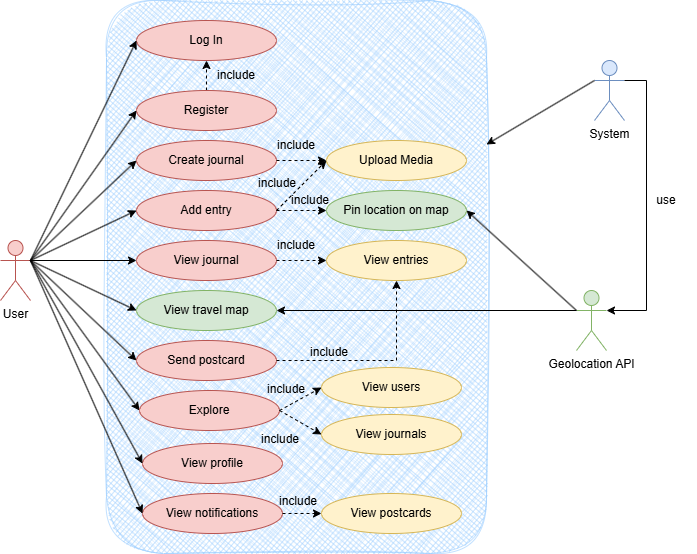

The diagram above was exported from draw.io. Its source (the exported page's mxGraphModel, read from the mxfile embedded in the PNG):
<mxGraphModel dx="786" dy="417" grid="0" gridSize="10" guides="1" tooltips="1" connect="1" arrows="1" fold="1" page="1" pageScale="1" pageWidth="850" pageHeight="1100" math="0" shadow="0">
  <root>
    <mxCell id="0" />
    <mxCell id="1" parent="0" />
    <mxCell id="7Jk_tbHKWYDqEpPMg2VC-66" value="" style="rounded=1;whiteSpace=wrap;html=1;fillColor=#99CCFF;strokeColor=#99CCFF;glass=0;fillStyle=cross-hatch;gradientColor=none;strokeWidth=1;opacity=60;sketch=1;curveFitting=1;jiggle=2;" parent="1" vertex="1">
      <mxGeometry x="180" y="140" width="380" height="553" as="geometry" />
    </mxCell>
    <mxCell id="7Jk_tbHKWYDqEpPMg2VC-5" value="User&lt;div&gt;&lt;br&gt;&lt;/div&gt;" style="shape=umlActor;verticalLabelPosition=bottom;verticalAlign=top;html=1;outlineConnect=0;fillColor=#f8cecc;strokeColor=#b85450;" parent="1" vertex="1">
      <mxGeometry x="74" y="380" width="30" height="60" as="geometry" />
    </mxCell>
    <mxCell id="7Jk_tbHKWYDqEpPMg2VC-15" value="System" style="shape=umlActor;verticalLabelPosition=bottom;verticalAlign=top;html=1;outlineConnect=0;fillColor=#dae8fc;strokeColor=#6c8ebf;" parent="1" vertex="1">
      <mxGeometry x="668" y="200" width="30" height="60" as="geometry" />
    </mxCell>
    <mxCell id="7Jk_tbHKWYDqEpPMg2VC-16" value="&lt;div&gt;Geolocation API&lt;/div&gt;" style="shape=umlActor;verticalLabelPosition=bottom;verticalAlign=top;html=1;outlineConnect=0;fillColor=#d5e8d4;strokeColor=#82b366;" parent="1" vertex="1">
      <mxGeometry x="650" y="430" width="30" height="60" as="geometry" />
    </mxCell>
    <mxCell id="7Jk_tbHKWYDqEpPMg2VC-19" value="Log In" style="ellipse;whiteSpace=wrap;html=1;fillColor=#f8cecc;strokeColor=#b85450;" parent="1" vertex="1">
      <mxGeometry x="210" y="160" width="140" height="40" as="geometry" />
    </mxCell>
    <mxCell id="7Jk_tbHKWYDqEpPMg2VC-23" style="edgeStyle=orthogonalEdgeStyle;rounded=0;orthogonalLoop=1;jettySize=auto;html=1;exitX=0.5;exitY=0;exitDx=0;exitDy=0;entryX=0.5;entryY=1;entryDx=0;entryDy=0;dashed=1;" parent="1" source="7Jk_tbHKWYDqEpPMg2VC-20" target="7Jk_tbHKWYDqEpPMg2VC-19" edge="1">
      <mxGeometry relative="1" as="geometry" />
    </mxCell>
    <mxCell id="7Jk_tbHKWYDqEpPMg2VC-20" value="Register" style="ellipse;whiteSpace=wrap;html=1;fillColor=#f8cecc;strokeColor=#b85450;" parent="1" vertex="1">
      <mxGeometry x="210" y="230" width="140" height="40" as="geometry" />
    </mxCell>
    <mxCell id="7Jk_tbHKWYDqEpPMg2VC-21" value="Create journal" style="ellipse;whiteSpace=wrap;html=1;fillColor=#f8cecc;strokeColor=#b85450;" parent="1" vertex="1">
      <mxGeometry x="210" y="280" width="140" height="40" as="geometry" />
    </mxCell>
    <mxCell id="7Jk_tbHKWYDqEpPMg2VC-22" value="Add entry" style="ellipse;whiteSpace=wrap;html=1;fillColor=#f8cecc;strokeColor=#b85450;" parent="1" vertex="1">
      <mxGeometry x="210" y="330" width="140" height="40" as="geometry" />
    </mxCell>
    <mxCell id="7Jk_tbHKWYDqEpPMg2VC-24" value="include" style="text;html=1;align=center;verticalAlign=middle;whiteSpace=wrap;rounded=0;" parent="1" vertex="1">
      <mxGeometry x="280" y="200" width="60" height="30" as="geometry" />
    </mxCell>
    <mxCell id="7Jk_tbHKWYDqEpPMg2VC-27" value="" style="endArrow=classic;html=1;rounded=0;exitX=1;exitY=0.3333333333333333;exitDx=0;exitDy=0;exitPerimeter=0;entryX=0;entryY=0.5;entryDx=0;entryDy=0;" parent="1" source="7Jk_tbHKWYDqEpPMg2VC-5" target="7Jk_tbHKWYDqEpPMg2VC-19" edge="1">
      <mxGeometry width="50" height="50" relative="1" as="geometry">
        <mxPoint x="380" y="340" as="sourcePoint" />
        <mxPoint x="430" y="290" as="targetPoint" />
      </mxGeometry>
    </mxCell>
    <mxCell id="7Jk_tbHKWYDqEpPMg2VC-28" value="" style="endArrow=classic;html=1;rounded=0;entryX=0;entryY=0.5;entryDx=0;entryDy=0;exitX=1;exitY=0.3333333333333333;exitDx=0;exitDy=0;exitPerimeter=0;" parent="1" target="7Jk_tbHKWYDqEpPMg2VC-20" edge="1" source="7Jk_tbHKWYDqEpPMg2VC-5">
      <mxGeometry width="50" height="50" relative="1" as="geometry">
        <mxPoint x="160" y="300" as="sourcePoint" />
        <mxPoint x="430" y="290" as="targetPoint" />
      </mxGeometry>
    </mxCell>
    <mxCell id="7Jk_tbHKWYDqEpPMg2VC-29" value="" style="endArrow=classic;html=1;rounded=0;entryX=0;entryY=0.5;entryDx=0;entryDy=0;exitX=1;exitY=0.3333333333333333;exitDx=0;exitDy=0;exitPerimeter=0;" parent="1" target="7Jk_tbHKWYDqEpPMg2VC-21" edge="1" source="7Jk_tbHKWYDqEpPMg2VC-5">
      <mxGeometry width="50" height="50" relative="1" as="geometry">
        <mxPoint x="160" y="300" as="sourcePoint" />
        <mxPoint x="430" y="290" as="targetPoint" />
      </mxGeometry>
    </mxCell>
    <mxCell id="7Jk_tbHKWYDqEpPMg2VC-30" value="" style="endArrow=classic;html=1;rounded=0;exitX=1;exitY=0.3333333333333333;exitDx=0;exitDy=0;exitPerimeter=0;entryX=0;entryY=0.5;entryDx=0;entryDy=0;" parent="1" source="7Jk_tbHKWYDqEpPMg2VC-5" target="RWoTUzs4CLQieKRzUvtS-1" edge="1">
      <mxGeometry width="50" height="50" relative="1" as="geometry">
        <mxPoint x="380" y="340" as="sourcePoint" />
        <mxPoint x="430" y="290" as="targetPoint" />
      </mxGeometry>
    </mxCell>
    <mxCell id="7Jk_tbHKWYDqEpPMg2VC-31" value="Upload Media" style="ellipse;whiteSpace=wrap;html=1;fillColor=#fff2cc;strokeColor=#d6b656;" parent="1" vertex="1">
      <mxGeometry x="400" y="280" width="140" height="40" as="geometry" />
    </mxCell>
    <mxCell id="7Jk_tbHKWYDqEpPMg2VC-33" value="" style="endArrow=classic;html=1;rounded=0;exitX=1;exitY=0.5;exitDx=0;exitDy=0;entryX=0;entryY=0.5;entryDx=0;entryDy=0;dashed=1;" parent="1" source="7Jk_tbHKWYDqEpPMg2VC-21" target="7Jk_tbHKWYDqEpPMg2VC-31" edge="1">
      <mxGeometry width="50" height="50" relative="1" as="geometry">
        <mxPoint x="380" y="340" as="sourcePoint" />
        <mxPoint x="430" y="290" as="targetPoint" />
      </mxGeometry>
    </mxCell>
    <mxCell id="7Jk_tbHKWYDqEpPMg2VC-34" value="" style="endArrow=classic;html=1;rounded=0;exitX=1;exitY=0.5;exitDx=0;exitDy=0;dashed=1;entryX=0;entryY=0.5;entryDx=0;entryDy=0;" parent="1" source="7Jk_tbHKWYDqEpPMg2VC-22" target="7Jk_tbHKWYDqEpPMg2VC-31" edge="1">
      <mxGeometry width="50" height="50" relative="1" as="geometry">
        <mxPoint x="380" y="340" as="sourcePoint" />
        <mxPoint x="390" y="361.42857142857144" as="targetPoint" />
      </mxGeometry>
    </mxCell>
    <mxCell id="7Jk_tbHKWYDqEpPMg2VC-35" value="include" style="text;html=1;align=center;verticalAlign=middle;whiteSpace=wrap;rounded=0;" parent="1" vertex="1">
      <mxGeometry x="326" y="313" width="50" height="20" as="geometry" />
    </mxCell>
    <mxCell id="7Jk_tbHKWYDqEpPMg2VC-38" value="View journal" style="ellipse;whiteSpace=wrap;html=1;fillColor=#f8cecc;strokeColor=#b85450;" parent="1" vertex="1">
      <mxGeometry x="210" y="380" width="140" height="40" as="geometry" />
    </mxCell>
    <mxCell id="7Jk_tbHKWYDqEpPMg2VC-39" value="View entries" style="ellipse;whiteSpace=wrap;html=1;fillColor=#fff2cc;strokeColor=#d6b656;" parent="1" vertex="1">
      <mxGeometry x="400" y="380" width="140" height="40" as="geometry" />
    </mxCell>
    <mxCell id="7Jk_tbHKWYDqEpPMg2VC-40" value="" style="endArrow=classic;html=1;rounded=0;exitX=1;exitY=0.5;exitDx=0;exitDy=0;entryX=0;entryY=0.5;entryDx=0;entryDy=0;dashed=1;" parent="1" source="7Jk_tbHKWYDqEpPMg2VC-38" target="7Jk_tbHKWYDqEpPMg2VC-39" edge="1">
      <mxGeometry width="50" height="50" relative="1" as="geometry">
        <mxPoint x="380" y="340" as="sourcePoint" />
        <mxPoint x="430" y="290" as="targetPoint" />
      </mxGeometry>
    </mxCell>
    <mxCell id="7Jk_tbHKWYDqEpPMg2VC-41" value="include" style="text;html=1;align=center;verticalAlign=middle;whiteSpace=wrap;rounded=0;" parent="1" vertex="1">
      <mxGeometry x="340" y="370" width="60" height="30" as="geometry" />
    </mxCell>
    <mxCell id="7Jk_tbHKWYDqEpPMg2VC-43" value="Pin location on map" style="ellipse;whiteSpace=wrap;html=1;fillColor=#d5e8d4;strokeColor=#82b366;" parent="1" vertex="1">
      <mxGeometry x="400" y="330" width="140" height="40" as="geometry" />
    </mxCell>
    <mxCell id="7Jk_tbHKWYDqEpPMg2VC-44" value="include" style="text;html=1;align=center;verticalAlign=middle;whiteSpace=wrap;rounded=0;" parent="1" vertex="1">
      <mxGeometry x="340" y="270" width="60" height="30" as="geometry" />
    </mxCell>
    <mxCell id="7Jk_tbHKWYDqEpPMg2VC-48" value="View travel map" style="ellipse;whiteSpace=wrap;html=1;fillColor=#d5e8d4;strokeColor=#82b366;" parent="1" vertex="1">
      <mxGeometry x="210" y="430" width="140" height="40" as="geometry" />
    </mxCell>
    <mxCell id="7Jk_tbHKWYDqEpPMg2VC-49" value="" style="endArrow=classic;html=1;rounded=0;entryX=0;entryY=0.5;entryDx=0;entryDy=0;exitX=1;exitY=0.3333333333333333;exitDx=0;exitDy=0;exitPerimeter=0;" parent="1" target="7Jk_tbHKWYDqEpPMg2VC-48" edge="1" source="7Jk_tbHKWYDqEpPMg2VC-5">
      <mxGeometry width="50" height="50" relative="1" as="geometry">
        <mxPoint x="160" y="300" as="sourcePoint" />
        <mxPoint x="430" y="370" as="targetPoint" />
      </mxGeometry>
    </mxCell>
    <mxCell id="7Jk_tbHKWYDqEpPMg2VC-51" value="" style="endArrow=classic;html=1;rounded=0;exitX=0;exitY=0.3333333333333333;exitDx=0;exitDy=0;exitPerimeter=0;entryX=1;entryY=0.5;entryDx=0;entryDy=0;" parent="1" source="7Jk_tbHKWYDqEpPMg2VC-16" target="7Jk_tbHKWYDqEpPMg2VC-48" edge="1">
      <mxGeometry width="50" height="50" relative="1" as="geometry">
        <mxPoint x="380" y="420" as="sourcePoint" />
        <mxPoint x="430" y="370" as="targetPoint" />
      </mxGeometry>
    </mxCell>
    <mxCell id="7Jk_tbHKWYDqEpPMg2VC-52" value="" style="endArrow=classic;html=1;rounded=0;entryX=1;entryY=0.5;entryDx=0;entryDy=0;" parent="1" target="7Jk_tbHKWYDqEpPMg2VC-43" edge="1">
      <mxGeometry width="50" height="50" relative="1" as="geometry">
        <mxPoint x="650" y="450" as="sourcePoint" />
        <mxPoint x="430" y="370" as="targetPoint" />
      </mxGeometry>
    </mxCell>
    <mxCell id="7Jk_tbHKWYDqEpPMg2VC-55" value="Send postcard" style="ellipse;whiteSpace=wrap;html=1;fillColor=#f8cecc;strokeColor=#b85450;" parent="1" vertex="1">
      <mxGeometry x="210" y="480" width="140" height="40" as="geometry" />
    </mxCell>
    <mxCell id="7Jk_tbHKWYDqEpPMg2VC-56" value="" style="endArrow=classic;html=1;rounded=0;entryX=0;entryY=0.5;entryDx=0;entryDy=0;exitX=1;exitY=0.3333333333333333;exitDx=0;exitDy=0;exitPerimeter=0;" parent="1" target="7Jk_tbHKWYDqEpPMg2VC-55" edge="1" source="7Jk_tbHKWYDqEpPMg2VC-5">
      <mxGeometry width="50" height="50" relative="1" as="geometry">
        <mxPoint x="160" y="300" as="sourcePoint" />
        <mxPoint x="430" y="370" as="targetPoint" />
      </mxGeometry>
    </mxCell>
    <mxCell id="7Jk_tbHKWYDqEpPMg2VC-57" value="" style="endArrow=classic;html=1;rounded=0;exitX=1;exitY=0.5;exitDx=0;exitDy=0;entryX=0.5;entryY=1;entryDx=0;entryDy=0;dashed=1;" parent="1" source="7Jk_tbHKWYDqEpPMg2VC-55" target="7Jk_tbHKWYDqEpPMg2VC-39" edge="1">
      <mxGeometry width="50" height="50" relative="1" as="geometry">
        <mxPoint x="380" y="420" as="sourcePoint" />
        <mxPoint x="430" y="370" as="targetPoint" />
        <Array as="points">
          <mxPoint x="470" y="500" />
        </Array>
      </mxGeometry>
    </mxCell>
    <mxCell id="7Jk_tbHKWYDqEpPMg2VC-62" value="" style="endArrow=classic;html=1;rounded=0;exitX=1;exitY=0.3333333333333333;exitDx=0;exitDy=0;exitPerimeter=0;entryX=1;entryY=0.3333333333333333;entryDx=0;entryDy=0;entryPerimeter=0;" parent="1" source="7Jk_tbHKWYDqEpPMg2VC-15" target="7Jk_tbHKWYDqEpPMg2VC-16" edge="1">
      <mxGeometry width="50" height="50" relative="1" as="geometry">
        <mxPoint x="381" y="372" as="sourcePoint" />
        <mxPoint x="757" y="442" as="targetPoint" />
        <Array as="points">
          <mxPoint x="720" y="220" />
          <mxPoint x="720" y="450" />
        </Array>
      </mxGeometry>
    </mxCell>
    <mxCell id="7Jk_tbHKWYDqEpPMg2VC-63" value="use" style="text;html=1;align=center;verticalAlign=middle;whiteSpace=wrap;rounded=0;" parent="1" vertex="1">
      <mxGeometry x="710" y="325" width="60" height="30" as="geometry" />
    </mxCell>
    <mxCell id="7Jk_tbHKWYDqEpPMg2VC-67" value="" style="endArrow=classic;html=1;rounded=0;exitX=0;exitY=0.3333333333333333;exitDx=0;exitDy=0;exitPerimeter=0;" parent="1" source="7Jk_tbHKWYDqEpPMg2VC-15" edge="1">
      <mxGeometry width="50" height="50" relative="1" as="geometry">
        <mxPoint x="380" y="370" as="sourcePoint" />
        <mxPoint x="560" y="284" as="targetPoint" />
      </mxGeometry>
    </mxCell>
    <mxCell id="RWoTUzs4CLQieKRzUvtS-1" value="Explore" style="ellipse;whiteSpace=wrap;html=1;fillColor=#f8cecc;strokeColor=#b85450;" vertex="1" parent="1">
      <mxGeometry x="213" y="530" width="140" height="40" as="geometry" />
    </mxCell>
    <mxCell id="RWoTUzs4CLQieKRzUvtS-4" value="" style="endArrow=classic;html=1;rounded=0;entryX=0;entryY=0.5;entryDx=0;entryDy=0;exitX=1;exitY=0.3333333333333333;exitDx=0;exitDy=0;exitPerimeter=0;" edge="1" parent="1" source="7Jk_tbHKWYDqEpPMg2VC-5" target="7Jk_tbHKWYDqEpPMg2VC-22">
      <mxGeometry width="50" height="50" relative="1" as="geometry">
        <mxPoint x="161" y="301" as="sourcePoint" />
        <mxPoint x="125" y="376" as="targetPoint" />
      </mxGeometry>
    </mxCell>
    <mxCell id="RWoTUzs4CLQieKRzUvtS-5" value="" style="endArrow=classic;html=1;rounded=0;entryX=0;entryY=0.5;entryDx=0;entryDy=0;exitX=1;exitY=0.3333333333333333;exitDx=0;exitDy=0;exitPerimeter=0;" edge="1" parent="1" source="7Jk_tbHKWYDqEpPMg2VC-5" target="7Jk_tbHKWYDqEpPMg2VC-38">
      <mxGeometry width="50" height="50" relative="1" as="geometry">
        <mxPoint x="180" y="320" as="sourcePoint" />
        <mxPoint x="230" y="270" as="targetPoint" />
      </mxGeometry>
    </mxCell>
    <mxCell id="RWoTUzs4CLQieKRzUvtS-7" value="View journals" style="ellipse;whiteSpace=wrap;html=1;fillColor=#fff2cc;strokeColor=#d6b656;" vertex="1" parent="1">
      <mxGeometry x="395" y="554" width="140" height="40" as="geometry" />
    </mxCell>
    <mxCell id="RWoTUzs4CLQieKRzUvtS-9" value="View users" style="ellipse;whiteSpace=wrap;html=1;fillColor=#fff2cc;strokeColor=#d6b656;" vertex="1" parent="1">
      <mxGeometry x="395" y="507" width="140" height="40" as="geometry" />
    </mxCell>
    <mxCell id="RWoTUzs4CLQieKRzUvtS-11" value="" style="endArrow=classic;html=1;rounded=0;exitX=1;exitY=0.5;exitDx=0;exitDy=0;entryX=0;entryY=0.5;entryDx=0;entryDy=0;dashed=1;" edge="1" parent="1" source="RWoTUzs4CLQieKRzUvtS-1" target="RWoTUzs4CLQieKRzUvtS-9">
      <mxGeometry width="50" height="50" relative="1" as="geometry">
        <mxPoint x="380" y="446" as="sourcePoint" />
        <mxPoint x="430" y="396" as="targetPoint" />
      </mxGeometry>
    </mxCell>
    <mxCell id="RWoTUzs4CLQieKRzUvtS-12" value="" style="endArrow=classic;html=1;rounded=0;exitX=1;exitY=0.5;exitDx=0;exitDy=0;entryX=0;entryY=0.5;entryDx=0;entryDy=0;dashed=1;" edge="1" parent="1" source="RWoTUzs4CLQieKRzUvtS-1" target="RWoTUzs4CLQieKRzUvtS-7">
      <mxGeometry width="50" height="50" relative="1" as="geometry">
        <mxPoint x="380" y="446" as="sourcePoint" />
        <mxPoint x="430" y="396" as="targetPoint" />
      </mxGeometry>
    </mxCell>
    <mxCell id="RWoTUzs4CLQieKRzUvtS-13" value="include" style="text;html=1;align=center;verticalAlign=middle;whiteSpace=wrap;rounded=0;" vertex="1" parent="1">
      <mxGeometry x="373" y="477" width="60" height="30" as="geometry" />
    </mxCell>
    <mxCell id="RWoTUzs4CLQieKRzUvtS-14" value="include" style="text;html=1;align=center;verticalAlign=middle;whiteSpace=wrap;rounded=0;" vertex="1" parent="1">
      <mxGeometry x="330" y="514" width="60" height="30" as="geometry" />
    </mxCell>
    <mxCell id="RWoTUzs4CLQieKRzUvtS-15" value="include" style="text;html=1;align=center;verticalAlign=middle;whiteSpace=wrap;rounded=0;" vertex="1" parent="1">
      <mxGeometry x="324" y="564" width="60" height="30" as="geometry" />
    </mxCell>
    <mxCell id="RWoTUzs4CLQieKRzUvtS-16" value="View profile" style="ellipse;whiteSpace=wrap;html=1;fillColor=#f8cecc;strokeColor=#b85450;" vertex="1" parent="1">
      <mxGeometry x="216" y="583" width="140" height="40" as="geometry" />
    </mxCell>
    <mxCell id="RWoTUzs4CLQieKRzUvtS-17" value="View notifications" style="ellipse;whiteSpace=wrap;html=1;fillColor=#f8cecc;strokeColor=#b85450;" vertex="1" parent="1">
      <mxGeometry x="216" y="633" width="140" height="40" as="geometry" />
    </mxCell>
    <mxCell id="RWoTUzs4CLQieKRzUvtS-18" value="" style="endArrow=classic;html=1;rounded=0;exitX=1;exitY=0.3333333333333333;exitDx=0;exitDy=0;exitPerimeter=0;entryX=0;entryY=0.5;entryDx=0;entryDy=0;" edge="1" parent="1" source="7Jk_tbHKWYDqEpPMg2VC-5" target="RWoTUzs4CLQieKRzUvtS-16">
      <mxGeometry width="50" height="50" relative="1" as="geometry">
        <mxPoint x="122" y="432" as="sourcePoint" />
        <mxPoint x="172" y="382" as="targetPoint" />
      </mxGeometry>
    </mxCell>
    <mxCell id="RWoTUzs4CLQieKRzUvtS-19" value="" style="endArrow=classic;html=1;rounded=0;entryX=0;entryY=0.5;entryDx=0;entryDy=0;exitX=1;exitY=0.3333333333333333;exitDx=0;exitDy=0;exitPerimeter=0;" edge="1" parent="1" source="7Jk_tbHKWYDqEpPMg2VC-5" target="RWoTUzs4CLQieKRzUvtS-17">
      <mxGeometry width="50" height="50" relative="1" as="geometry">
        <mxPoint x="159" y="307" as="sourcePoint" />
        <mxPoint x="161" y="414" as="targetPoint" />
      </mxGeometry>
    </mxCell>
    <mxCell id="RWoTUzs4CLQieKRzUvtS-21" value="" style="endArrow=classic;html=1;rounded=0;entryX=0;entryY=0.5;entryDx=0;entryDy=0;exitX=1;exitY=0.5;exitDx=0;exitDy=0;dashed=1;" edge="1" parent="1" source="7Jk_tbHKWYDqEpPMg2VC-22" target="7Jk_tbHKWYDqEpPMg2VC-43">
      <mxGeometry width="50" height="50" relative="1" as="geometry">
        <mxPoint x="354" y="357" as="sourcePoint" />
        <mxPoint x="404" y="307" as="targetPoint" />
      </mxGeometry>
    </mxCell>
    <mxCell id="RWoTUzs4CLQieKRzUvtS-22" value="include" style="text;html=1;align=center;verticalAlign=middle;whiteSpace=wrap;rounded=0;" vertex="1" parent="1">
      <mxGeometry x="359" y="330" width="50" height="20" as="geometry" />
    </mxCell>
    <mxCell id="RWoTUzs4CLQieKRzUvtS-23" value="View postcards" style="ellipse;whiteSpace=wrap;html=1;fillColor=#fff2cc;strokeColor=#d6b656;" vertex="1" parent="1">
      <mxGeometry x="395" y="633" width="140" height="40" as="geometry" />
    </mxCell>
    <mxCell id="RWoTUzs4CLQieKRzUvtS-24" value="" style="endArrow=classic;html=1;rounded=0;entryX=0;entryY=0.5;entryDx=0;entryDy=0;exitX=1;exitY=0.5;exitDx=0;exitDy=0;dashed=1;" edge="1" parent="1" source="RWoTUzs4CLQieKRzUvtS-17" target="RWoTUzs4CLQieKRzUvtS-23">
      <mxGeometry width="50" height="50" relative="1" as="geometry">
        <mxPoint x="380" y="546" as="sourcePoint" />
        <mxPoint x="430" y="496" as="targetPoint" />
      </mxGeometry>
    </mxCell>
    <mxCell id="RWoTUzs4CLQieKRzUvtS-25" value="include" style="text;html=1;align=center;verticalAlign=middle;whiteSpace=wrap;rounded=0;" vertex="1" parent="1">
      <mxGeometry x="342" y="626" width="60" height="30" as="geometry" />
    </mxCell>
  </root>
</mxGraphModel>